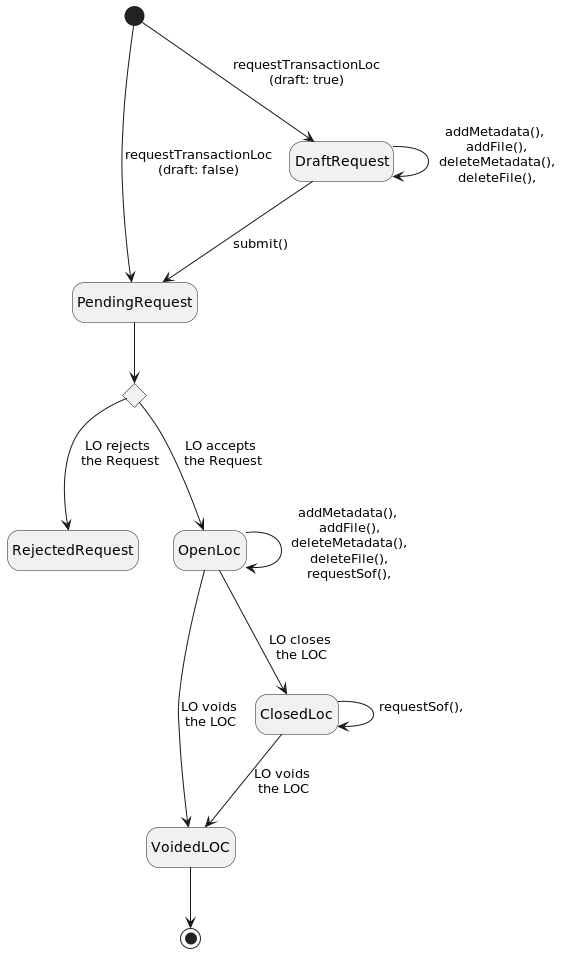

The diagram above was rendered by PlantUML. Its source (embedded in the PNG):
@startuml
hide empty description
state "Decision" as decision <<choice>>
[*] --> PendingRequest: requestTransactionLoc\n(draft: false)
[*] --> DraftRequest: requestTransactionLoc\n(draft: true)
DraftRequest --> DraftRequest: addMetadata(),\n addFile(),\n deleteMetadata(),\n deleteFile(),\n
DraftRequest --> PendingRequest: submit()
PendingRequest --> decision
decision --> RejectedRequest: LO rejects\n the Request
decision --> OpenLoc: LO accepts\n the Request
OpenLoc --> VoidedLOC: LO voids\n the LOC
OpenLoc --> ClosedLoc: LO closes\n the LOC
ClosedLoc --> VoidedLOC: LO voids\n the LOC
VoidedLOC --> [*]
OpenLoc --> OpenLoc: addMetadata(),\n addFile(),\n deleteMetadata(),\n deleteFile(),\n requestSof(),\n
ClosedLoc --> ClosedLoc: requestSof(),\n
@enduml